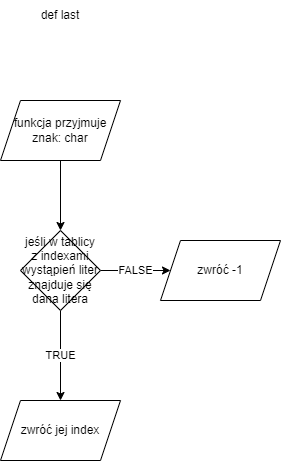

The diagram above was exported from draw.io. Its source (the exported page's mxGraphModel, read from the mxfile embedded in the PNG):
<mxGraphModel dx="595" dy="558" grid="1" gridSize="10" guides="1" tooltips="1" connect="1" arrows="1" fold="1" page="1" pageScale="1" pageWidth="827" pageHeight="1169" math="0" shadow="0">
  <root>
    <mxCell id="0" />
    <mxCell id="1" parent="0" />
    <mxCell id="Zzo6foS2gHq7eyMolnvZ-30" value="def last" style="text;html=1;strokeColor=none;fillColor=none;align=center;verticalAlign=middle;whiteSpace=wrap;rounded=0;" vertex="1" parent="1">
      <mxGeometry x="384" y="40" width="60" height="30" as="geometry" />
    </mxCell>
    <mxCell id="Zzo6foS2gHq7eyMolnvZ-33" value="" style="edgeStyle=orthogonalEdgeStyle;rounded=0;orthogonalLoop=1;jettySize=auto;html=1;" edge="1" parent="1" source="Zzo6foS2gHq7eyMolnvZ-31">
      <mxGeometry relative="1" as="geometry">
        <mxPoint x="414" y="270" as="targetPoint" />
      </mxGeometry>
    </mxCell>
    <mxCell id="Zzo6foS2gHq7eyMolnvZ-31" value="funkcja przyjmuje znak: char" style="shape=parallelogram;perimeter=parallelogramPerimeter;whiteSpace=wrap;html=1;fixedSize=1;" vertex="1" parent="1">
      <mxGeometry x="354" y="140" width="120" height="60" as="geometry" />
    </mxCell>
    <mxCell id="Zzo6foS2gHq7eyMolnvZ-38" value="TRUE" style="edgeStyle=orthogonalEdgeStyle;rounded=0;orthogonalLoop=1;jettySize=auto;html=1;" edge="1" parent="1" source="Zzo6foS2gHq7eyMolnvZ-36" target="Zzo6foS2gHq7eyMolnvZ-37">
      <mxGeometry relative="1" as="geometry" />
    </mxCell>
    <mxCell id="Zzo6foS2gHq7eyMolnvZ-40" value="FALSE" style="edgeStyle=orthogonalEdgeStyle;rounded=0;orthogonalLoop=1;jettySize=auto;html=1;" edge="1" parent="1" source="Zzo6foS2gHq7eyMolnvZ-36" target="Zzo6foS2gHq7eyMolnvZ-39">
      <mxGeometry relative="1" as="geometry" />
    </mxCell>
    <mxCell id="Zzo6foS2gHq7eyMolnvZ-36" value="jeśli w tablicy z indexami wystąpień liter znajduje się dana litera" style="rhombus;whiteSpace=wrap;html=1;" vertex="1" parent="1">
      <mxGeometry x="374" y="270" width="80" height="80" as="geometry" />
    </mxCell>
    <mxCell id="Zzo6foS2gHq7eyMolnvZ-37" value="zwróć jej index" style="shape=parallelogram;perimeter=parallelogramPerimeter;whiteSpace=wrap;html=1;fixedSize=1;" vertex="1" parent="1">
      <mxGeometry x="354" y="440" width="120" height="60" as="geometry" />
    </mxCell>
    <mxCell id="Zzo6foS2gHq7eyMolnvZ-39" value="zwróć -1" style="shape=parallelogram;perimeter=parallelogramPerimeter;whiteSpace=wrap;html=1;fixedSize=1;" vertex="1" parent="1">
      <mxGeometry x="514" y="280" width="120" height="60" as="geometry" />
    </mxCell>
  </root>
</mxGraphModel>